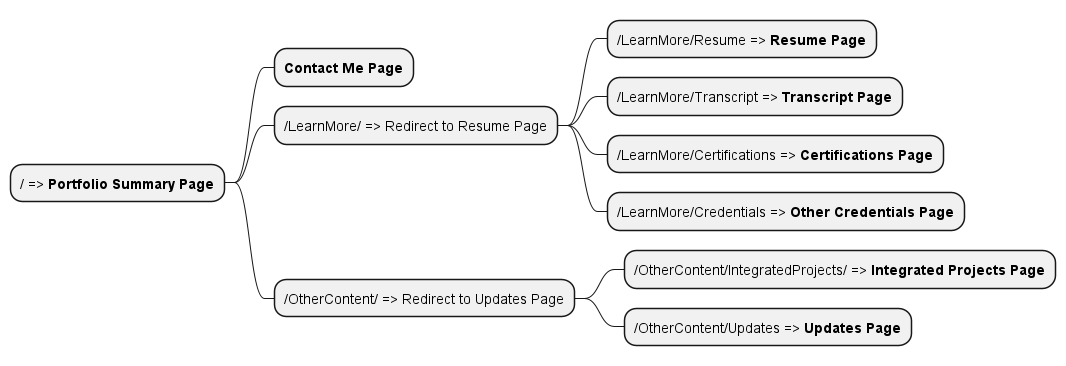

The diagram above was rendered by PlantUML. Its source (embedded in the PNG):
@startmindmap Frontend__MindMap--UrlNavigation
* / => <b>Portfolio Summary Page</b>
** <b>Contact Me Page</b>
** /LearnMore/ => Redirect to Resume Page
*** /LearnMore/Resume => <b>Resume Page</b>
*** /LearnMore/Transcript => <b>Transcript Page</b>
*** /LearnMore/Certifications => <b>Certifications Page</b>
*** /LearnMore/Credentials => <b>Other Credentials Page</b>
** /OtherContent/ => Redirect to Updates Page
*** /OtherContent/IntegratedProjects/ => <b>Integrated Projects Page</b>
*** /OtherContent/Updates => <b>Updates Page</b>
@endmindmap